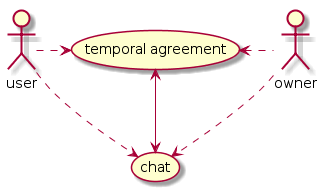

The diagram above was rendered by PlantUML. Its source (embedded in the PNG):
@startuml
Actor user as u
Actor owner as ow


(temporal agreement) as temp
(chat) as c

u .right.> temp
ow .left.> temp
temp <-down-> c

u ..> c
ow ..> c

@enduml